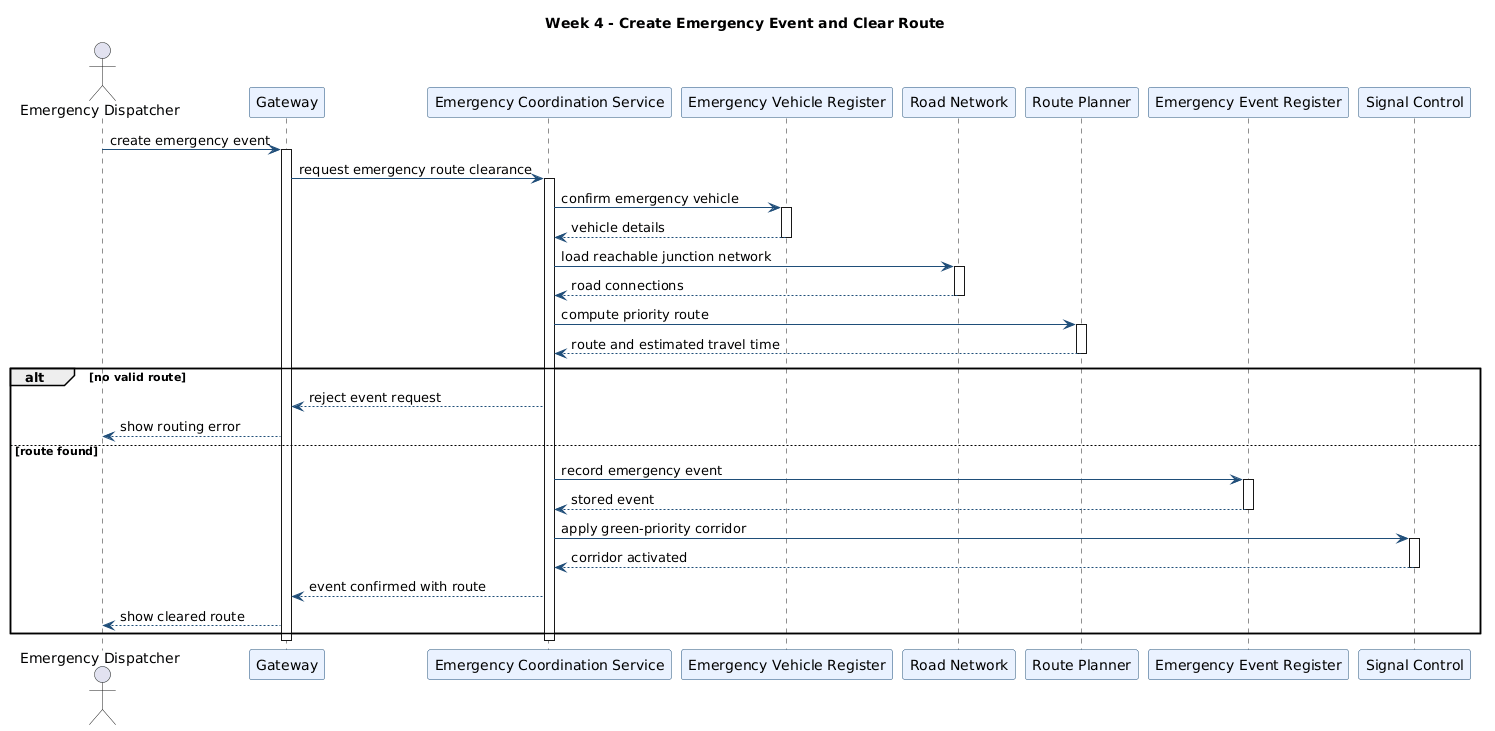

The diagram above was rendered by PlantUML. Its source (embedded in the PNG):
@startuml
title Week 4 - Create Emergency Event and Clear Route

skinparam sequenceParticipantBackgroundColor #EAF2FF
skinparam sequenceParticipantBorderColor #1F4E79
skinparam sequenceArrowColor #1F4E79
skinparam noteBackgroundColor #FFF8DC
skinparam noteBorderColor #1F4E79

actor "Emergency Dispatcher" as Dispatcher
participant "Gateway" as Gateway
participant "Emergency Coordination Service" as Emergency
participant "Emergency Vehicle Register" as Vehicles
participant "Road Network" as Network
participant "Route Planner" as Planner
participant "Emergency Event Register" as Events
participant "Signal Control" as Signals

Dispatcher -> Gateway : create emergency event
activate Gateway
Gateway -> Emergency : request emergency route clearance
activate Emergency
Emergency -> Vehicles : confirm emergency vehicle
activate Vehicles
Vehicles --> Emergency : vehicle details
deactivate Vehicles
Emergency -> Network : load reachable junction network
activate Network
Network --> Emergency : road connections
deactivate Network
Emergency -> Planner : compute priority route
activate Planner
Planner --> Emergency : route and estimated travel time
deactivate Planner

alt no valid route
  Emergency --> Gateway : reject event request
  Gateway --> Dispatcher : show routing error
else route found
  Emergency -> Events : record emergency event
  activate Events
  Events --> Emergency : stored event
  deactivate Events
  Emergency -> Signals : apply green-priority corridor
  activate Signals
  Signals --> Emergency : corridor activated
  deactivate Signals
  Emergency --> Gateway : event confirmed with route
  Gateway --> Dispatcher : show cleared route
end

deactivate Emergency
deactivate Gateway
@enduml